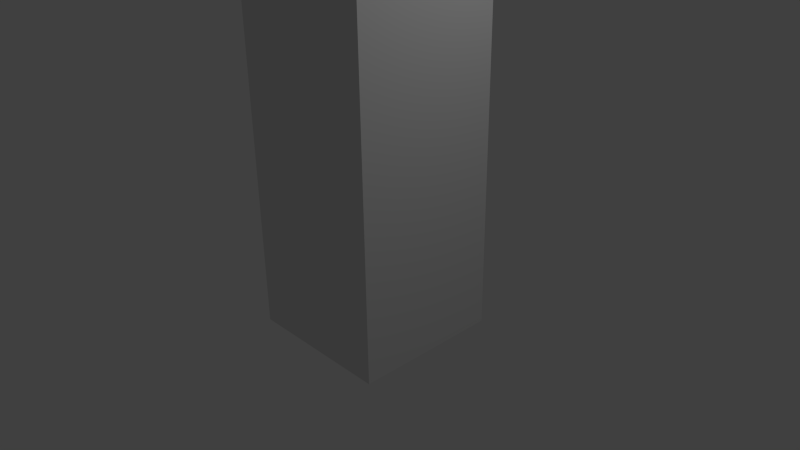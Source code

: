 # Source: Wall.blend  (saved by Blender 2.67.0; exported with 4.5.12 LTS)
import bpy
from mathutils import Matrix  # noqa: F401  (used for matrix-valued properties, if any)

bpy.ops.wm.read_factory_settings(use_empty=True)
scene = bpy.context.scene
scene.name = 'Scene'

# ---- collections
col_collection_1 = bpy.data.collections.new('Collection 1'); scene.collection.children.link(col_collection_1)

# ---- materials (node trees are filled in below, after node groups)
mat_material = bpy.data.materials.new('Material')
mat_material.alpha_threshold = 0.0
mat_material.use_transparent_shadow = False
mat_material.roughness = 0.5
mat_material.line_color = (0.0, 0.0, 0.0, 1.0)

# ---- material node trees

# ---- world
world_world = bpy.data.worlds.new('World'); scene.world = world_world
world_world.color = (0.05088, 0.05088, 0.05088)
world_world.use_sun_shadow = False
world_world.sun_shadow_jitter_overblur = 0.0
world_world.cycles.sampling_method = 'MANUAL'
world_world.cycles.sample_map_resolution = 256

# ---- cameras
cam_camera = bpy.data.cameras.new('Camera')
cam_camera.clip_end = 100.0
cam_camera.lens = 35.0
cam_camera.sensor_width = 32.0
cam_camera.sensor_height = 18.0
cam_camera.ortho_scale = 7.314
cam_camera.dof.focus_distance = 0.0
cam_camera.dof.aperture_fstop = 128.0

# ---- lights
light_lamp = bpy.data.lights.new('Lamp', 'POINT')
light_lamp.transmission_factor = 0.0
light_lamp.cutoff_distance = 30.0
light_lamp.energy = 100.0
light_lamp.shadow_buffer_clip_start = 1.001
light_lamp.shadow_soft_size = 0.1
light_lamp.shadow_maximum_resolution = 0.006
light_lamp.use_absolute_resolution = True
light_lamp.cycles.use_multiple_importance_sampling = False

# ---- meshes
me_cube = bpy.data.meshes.new('Cube')
me_cube.from_pydata([(1.0, -1.0, -1.0), (-1.0, -1.0, -1.0), (1.0, -1.0, 5.0), (-1.0, -1.0, 5.0)], [], [(2, 3, 1, 0)])
_uv = me_cube.uv_layers.new(name='UVMap')
_uv.uv.foreach_set('vector', [0.3125, 0.8125, 0.0625, 0.8125, 0.0625, 0.0625, 0.3125, 0.0625])
me_cube.materials.append(mat_material)
me_cube.use_remesh_preserve_volume = False
me_cube.use_remesh_preserve_attributes = False
me_cube.use_mirror_vertex_groups = False
me_cube.update()

# ---- objects
ob_empty = bpy.data.objects.new('Empty', None)
ob_cube = bpy.data.objects.new('Cube', me_cube)
ob_lamp = bpy.data.objects.new('Lamp', light_lamp)
ob_camera = bpy.data.objects.new('Camera', cam_camera)

# ---- transforms, parenting, visibility, modifiers, constraints
ob_empty.location = (0.0, 0.0, 0.0)
ob_empty.rotation_euler = (0.0, 0.0, 1.571)
ob_empty.empty_image_offset = (0.0, 0.0)
ob_empty.lineart.crease_threshold = 0.0
ob_cube.location = (0.0, 0.0, 0.0)
ob_cube.lock_rotations_4d = False
ob_cube.empty_display_type = 'ARROWS'
ob_cube.lineart.crease_threshold = 0.0
_m = ob_cube.modifiers.new('Array', 'ARRAY')
_m.count = 4
_m.constant_offset_displace = (0.0, 0.0, 0.0)
_m.relative_offset_displace = (0.0, 0.0, 0.0)
_m.use_object_offset = True
_m.offset_object = ob_empty
ob_lamp.location = (4.076, 1.005, 5.904)
ob_lamp.rotation_euler = (0.6503, 0.05522, 1.866)
ob_lamp.lock_rotations_4d = False
ob_lamp.empty_display_type = 'ARROWS'
ob_lamp.color = (0.0, 0.0, 0.0, 0.0)
ob_lamp.lineart.crease_threshold = 0.0
ob_camera.location = (7.481, -6.508, 5.344)
ob_camera.rotation_euler = (1.109, 0.01082, 0.8149)
ob_camera.lock_rotations_4d = False
ob_camera.empty_display_type = 'ARROWS'
ob_camera.color = (0.0, 0.0, 0.0, 0.0)
ob_camera.display_type = 'WIRE'
ob_camera.lineart.crease_threshold = 0.0

# ---- collection membership
col_collection_1.objects.link(ob_empty)
col_collection_1.objects.link(ob_cube)
col_collection_1.objects.link(ob_lamp)
col_collection_1.objects.link(ob_camera)

# ---- scene / render settings (as saved in the file)
scene.camera = ob_camera
scene.frame_start = 1; scene.frame_end = 250; scene.frame_set(1)
scene.render.engine = 'BLENDER_EEVEE_NEXT'
scene.render.image_settings.color_mode = 'RGB'
scene.render.image_settings.compression = 90
scene.render.resolution_percentage = 50
scene.render.dither_intensity = 0.0
scene.cycles.use_denoising = False
scene.cycles.samples = 10
scene.cycles.sampling_pattern = 'TABULATED_SOBOL'
scene.cycles.light_sampling_threshold = 0.0
scene.cycles.use_adaptive_sampling = False
scene.cycles.use_light_tree = False
scene.cycles.blur_glossy = 0.0
scene.cycles.volume_bounces = 1
scene.cycles.pixel_filter_type = 'GAUSSIAN'
scene.cycles.sample_clamp_indirect = 0.0
scene.view_settings.view_transform = 'Standard'
bpy.context.view_layer.update()
